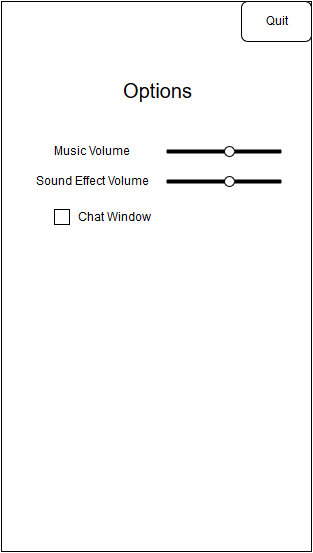

The diagram above was exported from draw.io. Its source (the exported page's mxGraphModel, read from the mxfile embedded in the PNG):
<mxGraphModel dx="478" dy="779" grid="1" gridSize="10" guides="1" tooltips="1" connect="1" arrows="1" fold="1" page="1" pageScale="1" pageWidth="826" pageHeight="1169" background="#ffffff" math="0">
  <root>
    <mxCell id="0" />
    <mxCell id="1" parent="0" />
    <mxCell id="27" value="" style="whiteSpace=wrap;html=1;" parent="1" vertex="1">
      <mxGeometry x="210" y="10" width="310" height="550" as="geometry" />
    </mxCell>
    <mxCell id="28" value="Quit&lt;br&gt;" style="rounded=1;whiteSpace=wrap;html=1;" parent="1" vertex="1">
      <mxGeometry x="450" y="10" width="70" height="40" as="geometry" />
    </mxCell>
    <mxCell id="49" style="edgeStyle=orthogonalEdgeStyle;rounded=0;html=1;exitX=0.5;exitY=1;entryX=0.5;entryY=1;jettySize=auto;orthogonalLoop=1;" parent="1" edge="1">
      <mxGeometry relative="1" as="geometry">
        <mxPoint x="290" y="370" as="sourcePoint" />
        <mxPoint x="290" y="370" as="targetPoint" />
      </mxGeometry>
    </mxCell>
    <mxCell id="50" value="Music Volume&lt;br&gt;" style="text;html=1;strokeColor=none;fillColor=none;align=center;verticalAlign=middle;whiteSpace=wrap;overflow=hidden;" parent="1" vertex="1">
      <mxGeometry x="250" y="150" width="100" height="20" as="geometry" />
    </mxCell>
    <mxCell id="51" value="Sound Effect Volume&lt;br&gt;" style="text;html=1;strokeColor=none;fillColor=none;align=center;verticalAlign=middle;whiteSpace=wrap;overflow=hidden;" parent="1" vertex="1">
      <mxGeometry x="230" y="180" width="140" height="20" as="geometry" />
    </mxCell>
    <mxCell id="53" value="" style="line;html=1;" parent="1" vertex="1">
      <mxGeometry x="375" y="155" width="115" height="10" as="geometry" />
    </mxCell>
    <mxCell id="54" value="" style="line;html=1;" parent="1" vertex="1">
      <mxGeometry x="375" y="185" width="115" height="10" as="geometry" />
    </mxCell>
    <mxCell id="55" value="" style="ellipse;whiteSpace=wrap;html=1;" parent="1" vertex="1">
      <mxGeometry x="433" y="155" width="10" height="10" as="geometry" />
    </mxCell>
    <mxCell id="56" value="" style="ellipse;whiteSpace=wrap;html=1;" parent="1" vertex="1">
      <mxGeometry x="433" y="185" width="10" height="10" as="geometry" />
    </mxCell>
    <mxCell id="57" value="&lt;font style=&quot;font-size: 20px&quot;&gt;Options&lt;/font&gt;" style="text;html=1;strokeColor=none;fillColor=none;align=center;verticalAlign=middle;whiteSpace=wrap;overflow=hidden;" vertex="1" parent="1">
      <mxGeometry x="313" y="80" width="105" height="40" as="geometry" />
    </mxCell>
    <mxCell id="58" value="" style="whiteSpace=wrap;html=1;" vertex="1" parent="1">
      <mxGeometry x="263" y="218" width="15" height="15" as="geometry" />
    </mxCell>
    <mxCell id="59" value="Chat Window&lt;br&gt;" style="text;html=1;strokeColor=none;fillColor=none;align=center;verticalAlign=middle;whiteSpace=wrap;overflow=hidden;" vertex="1" parent="1">
      <mxGeometry x="279" y="216" width="87" height="20" as="geometry" />
    </mxCell>
  </root>
</mxGraphModel>